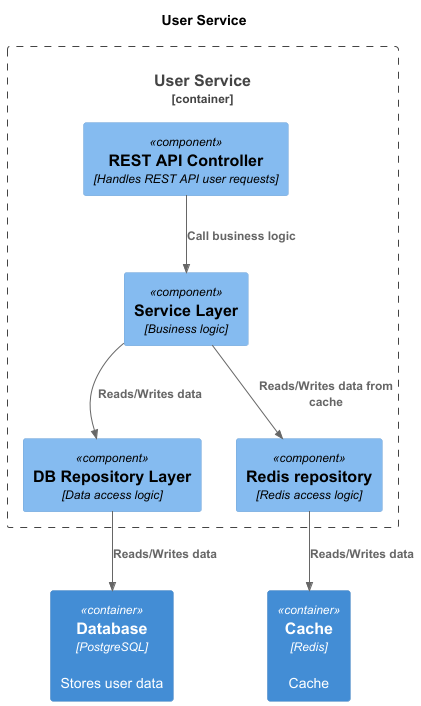

The diagram above was rendered by PlantUML. Its source (embedded in the PNG):
@startuml
title User Service

top to bottom direction

!includeurl https://raw.githubusercontent.com/RicardoNiepel/C4-PlantUML/master/C4_Component.puml

Container_Boundary(UserService, "User Service") {
    Component(restController, "REST API Controller", "Handles REST API user requests")
    Component(serviceLayer, "Service Layer", "Business logic")
    Component(repoLayer, "DB Repository Layer", "Data access logic")
    Component(redisRepo, "Redis repository", "Redis access logic")
}

Container(db, "Database", "PostgreSQL", "Stores user data")
Container(cache, "Cache", "Redis", "Cache")

Rel_D(restController, serviceLayer, "Call business logic")
Rel_D(serviceLayer, repoLayer, "Reads/Writes data")
Rel_D(serviceLayer, redisRepo, "Reads/Writes data from cache")

Rel_D(repoLayer, db, "Reads/Writes data")
Rel_D(redisRepo, cache, "Reads/Writes data")

@enduml